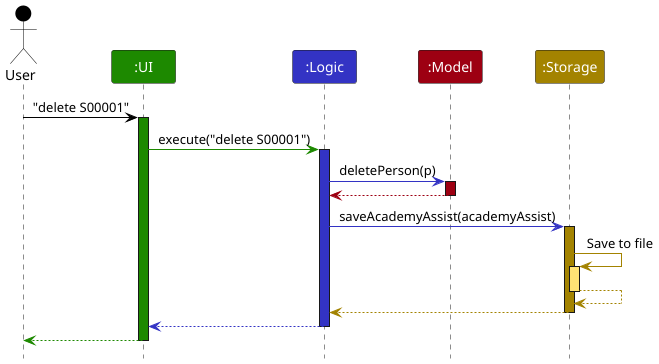

The diagram above was rendered by PlantUML. Its source (embedded in the PNG):
@startuml
!include style.puml
skinparam ArrowFontStyle plain

Actor User as user USER_COLOR
Participant ":UI" as ui UI_COLOR
Participant ":Logic" as logic LOGIC_COLOR
Participant ":Model" as model MODEL_COLOR
Participant ":Storage" as storage STORAGE_COLOR

user -[USER_COLOR]> ui : "delete S00001"
activate ui UI_COLOR

ui -[UI_COLOR]> logic : execute("delete S00001")
activate logic LOGIC_COLOR

logic -[LOGIC_COLOR]> model : deletePerson(p)
activate model MODEL_COLOR

model -[MODEL_COLOR]-> logic
deactivate model

logic -[LOGIC_COLOR]> storage : saveAcademyAssist(academyAssist)
activate storage STORAGE_COLOR

storage -[STORAGE_COLOR]> storage : Save to file
activate storage STORAGE_COLOR_T1
storage --[STORAGE_COLOR]> storage
deactivate storage

storage --[STORAGE_COLOR]> logic
deactivate storage

logic --[LOGIC_COLOR]> ui
deactivate logic

ui--[UI_COLOR]> user
deactivate ui
@enduml